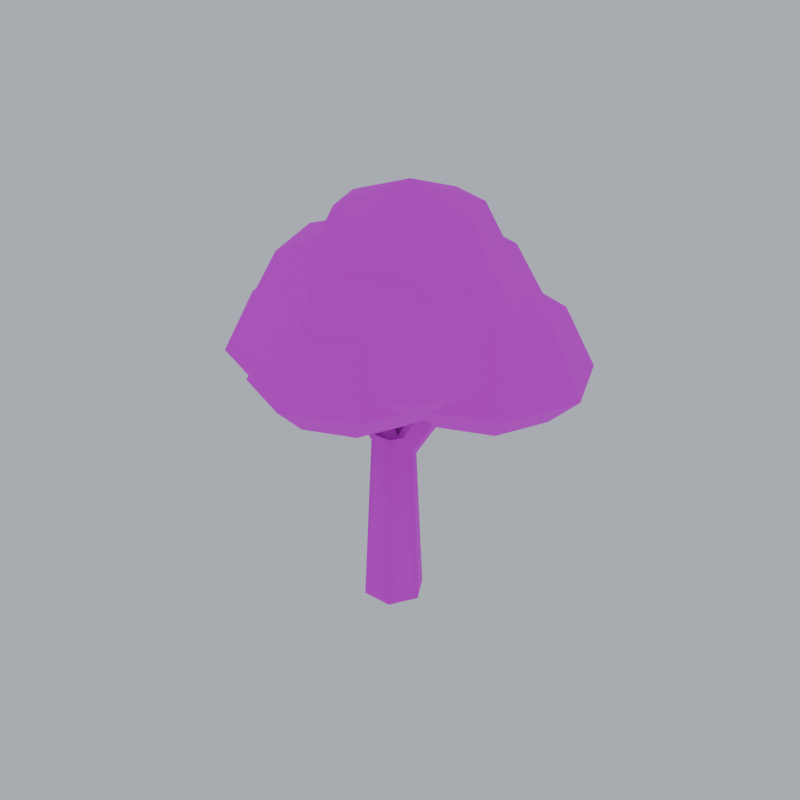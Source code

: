 # Source: tree_oak.blend  (saved by Blender 5.2.45; exported with 4.5.12 LTS)
import bpy
from mathutils import Matrix  # noqa: F401  (used for matrix-valued properties, if any)

bpy.ops.wm.read_factory_settings(use_empty=True)
scene = bpy.context.scene
scene.name = 'Scene'

# ---- images (referenced by path relative to the original .blend; pixels are not part of the script)
import os
ASSET_DIR = os.environ.get("B2B_ASSET_DIR", "")  # directory of the original .blend (textures are referenced by path, not embedded)
HERE = os.path.dirname(os.path.abspath(__file__))  # packed textures are extracted next to this script under _unpacked/

def load_image(name, relpath, width, height, colorspace="sRGB"):
    """Load a texture the original file referenced (path relative to the .blend, or extracted next to this script)."""
    p = next((c for c in (os.path.join(HERE, relpath), os.path.join(ASSET_DIR, relpath)) if relpath and os.path.exists(c)), "")
    if p:
        img = bpy.data.images.load(p, check_existing=True)
        img.name = name
    else:  # same state as the original file: an image datablock whose file is absent (Cycles renders it pink)
        img = bpy.data.images.new(name, width, height)
        img.source = "FILE"
        img.filepath = "//" + (relpath or name)
    img.colorspace_settings.name = colorspace
    return img
img_pe_natureatlas = load_image('PE_NatureAtlas', 'PE_NatureAtlas.png', 1024, 1024, 'sRGB')

# ---- materials (node trees are filled in below, after node groups)
mat_pe_natureatlas = bpy.data.materials.new('PE_NatureAtlas')

# ---- material node trees
mat_pe_natureatlas.use_nodes = True; mat_pe_natureatlas.node_tree.nodes.clear()
_N = mat_pe_natureatlas.node_tree.nodes; _L = mat_pe_natureatlas.node_tree.links
n0 = _N.new('ShaderNodeOutputMaterial'); n0.name = 'Material Output'; n0.location = (0, 0)
n1 = _N.new('ShaderNodeBsdfPrincipled'); n1.name = 'Principled BSDF'; n1.location = (0, 0)
n1.inputs[2].default_value = 0.95
n1.inputs[10].default_value = 0.005
n2 = _N.new('ShaderNodeTexImage'); n2.name = 'Image Texture'; n2.location = (0, 0)
n2.image = img_pe_natureatlas
n2.interpolation = 'Closest'
_L.new(n2.outputs[0], n1.inputs[0])
_L.new(n1.outputs[0], n0.inputs[0])
n0.is_active_output = True

# ---- world
world_pe_previewworld = bpy.data.worlds.new('PE_PreviewWorld'); scene.world = world_pe_previewworld
world_pe_previewworld.use_nodes = True; world_pe_previewworld.node_tree.nodes.clear()
_N = world_pe_previewworld.node_tree.nodes; _L = world_pe_previewworld.node_tree.links
n0 = _N.new('ShaderNodeBackground'); n0.name = 'Background'; n0.location = (-200, 100)
n0.inputs[0].default_value = (0.6, 0.65, 0.74, 1.0)
n0.inputs[1].default_value = 0.8
n1 = _N.new('ShaderNodeOutputWorld'); n1.name = 'World Output'; n1.location = (200, 100)
_L.new(n0.outputs[0], n1.inputs[0])
n1.is_active_output = True

# ---- meshes
me_tree_oak = bpy.data.meshes.new('tree_oak')
me_tree_oak.from_pydata([(0.17, 0.0, 0.0), (0.085, 0.1472, 0.0), (-0.085, 0.1472, 0.0), (-0.17, 2.082e-17, 0.0), (-0.085, -0.1472, 0.0), (0.085, -0.1472, 0.0), (0.12, 0.0, 1.0), (0.06, 0.1039, 1.0), (-0.06, 0.1039, 1.0), (-0.12, 1.47e-17, 1.0), (-0.06, -0.1039, 1.0), (0.06, -0.1039, 1.0), (0.04355, 0.04355, 0.7667), (0.3636, 0.1436, 1.317), (-0.02682, 0.06454, 0.8039), (0.2932, 0.1645, 1.354), (-0.06013, -0.003664, 0.8357), (0.2599, 0.09634, 1.386), (-0.01034, -0.06681, 0.8182), (0.3097, 0.03319, 1.368), (0.05374, -0.03762, 0.7756), (0.3737, 0.06238, 1.326), (0.04337, 0.04337, 0.8837), (-0.2566, -0.006629, 1.334), (-0.02373, 0.0653, 0.8414), (-0.3237, 0.0153, 1.291), (-0.05803, -0.003015, 0.811), (-0.358, -0.05301, 1.261), (-0.01214, -0.06716, 0.8344), (-0.3121, -0.1172, 1.284), (0.05053, -0.03849, 0.8794), (-0.2495, -0.08849, 1.329), (0.5838, 0.01934, 1.333), (0.4157, 0.4252, 1.333), (0.009832, 0.5933, 1.333), (-0.396, 0.4252, 1.333), (-0.5642, 0.01934, 1.333), (-0.396, -0.3865, 1.333), (0.009832, -0.5547, 1.333), (0.4157, -0.3865, 1.333), (0.8298, 0.01934, 1.55), (0.5897, 0.5992, 1.55), (0.009832, 0.8393, 1.55), (-0.57, 0.5992, 1.55), (-0.8102, 0.01934, 1.55), (-0.57, -0.5605, 1.55), (0.009832, -0.8007, 1.55), (0.5897, -0.5605, 1.55), (0.8298, 0.01934, 1.55), (0.5897, 0.5992, 1.55), (0.4198, 0.4293, 1.988), (0.5897, 0.01934, 1.988), (0.5897, 0.5992, 1.55), (0.009832, 0.8393, 1.55), (0.009832, 0.5992, 1.988), (0.4198, 0.4293, 1.988), (0.009832, 0.8393, 1.55), (-0.57, 0.5992, 1.55), (-0.4002, 0.4293, 1.988), (0.009832, 0.5992, 1.988), (-0.57, 0.5992, 1.55), (-0.8102, 0.01934, 1.55), (-0.57, 0.01934, 1.988), (-0.4002, 0.4293, 1.988), (-0.8102, 0.01934, 1.55), (-0.57, -0.5605, 1.55), (-0.4002, -0.3907, 1.988), (-0.57, 0.01934, 1.988), (-0.57, -0.5605, 1.55), (0.009832, -0.8007, 1.55), (0.009832, -0.5605, 1.988), (-0.4002, -0.3907, 1.988), (0.009832, -0.8007, 1.55), (0.5897, -0.5605, 1.55), (0.4198, -0.3907, 1.988), (0.009832, -0.5605, 1.988), (0.5897, -0.5605, 1.55), (0.8298, 0.01934, 1.55), (0.5897, 0.01934, 1.988), (0.4198, -0.3907, 1.988), (0.5897, 0.01934, 1.988), (0.4198, 0.4293, 1.988), (0.009832, 0.01934, 2.17), (0.4198, 0.4293, 1.988), (0.009832, 0.5992, 1.988), (0.009832, 0.01934, 2.17), (0.009832, 0.5992, 1.988), (-0.4002, 0.4293, 1.988), (0.009832, 0.01934, 2.17), (-0.4002, 0.4293, 1.988), (-0.57, 0.01934, 1.988), (0.009832, 0.01934, 2.17), (-0.57, 0.01934, 1.988), (-0.4002, -0.3907, 1.988), (0.009832, 0.01934, 2.17), (-0.4002, -0.3907, 1.988), (0.009832, -0.5605, 1.988), (0.009832, 0.01934, 2.17), (0.009832, -0.5605, 1.988), (0.4198, -0.3907, 1.988), (0.009832, 0.01934, 2.17), (0.4198, -0.3907, 1.988), (0.5897, 0.01934, 1.988), (0.009832, 0.01934, 2.17), (0.8286, 0.1554, 1.263), (0.7159, 0.4276, 1.263), (0.4436, 0.5404, 1.263), (0.1714, 0.4276, 1.263), (0.05862, 0.1554, 1.263), (0.1714, -0.1168, 1.263), (0.4436, -0.2296, 1.263), (0.7159, -0.1168, 1.263), (0.9936, 0.1554, 1.42), (0.8325, 0.5443, 1.42), (0.4436, 0.7054, 1.42), (0.05471, 0.5443, 1.42), (-0.1064, 0.1554, 1.42), (0.05471, -0.2335, 1.42), (0.4436, -0.3946, 1.42), (0.8325, -0.2335, 1.42), (0.9936, 0.1554, 1.42), (0.8325, 0.5443, 1.42), (0.7186, 0.4304, 1.738), (0.8325, 0.1554, 1.738), (0.8325, 0.5443, 1.42), (0.4436, 0.7054, 1.42), (0.4436, 0.5443, 1.738), (0.7186, 0.4304, 1.738), (0.4436, 0.7054, 1.42), (0.05471, 0.5443, 1.42), (0.1686, 0.4304, 1.738), (0.4436, 0.5443, 1.738), (0.05471, 0.5443, 1.42), (-0.1064, 0.1554, 1.42), (0.05471, 0.1554, 1.738), (0.1686, 0.4304, 1.738), (-0.1064, 0.1554, 1.42), (0.05471, -0.2335, 1.42), (0.1686, -0.1196, 1.738), (0.05471, 0.1554, 1.738), (0.05471, -0.2335, 1.42), (0.4436, -0.3946, 1.42), (0.4436, -0.2335, 1.738), (0.1686, -0.1196, 1.738), (0.4436, -0.3946, 1.42), (0.8325, -0.2335, 1.42), (0.7186, -0.1196, 1.738), (0.4436, -0.2335, 1.738), (0.8325, -0.2335, 1.42), (0.9936, 0.1554, 1.42), (0.8325, 0.1554, 1.738), (0.7186, -0.1196, 1.738), (0.8325, 0.1554, 1.738), (0.7186, 0.4304, 1.738), (0.4436, 0.1554, 1.87), (0.7186, 0.4304, 1.738), (0.4436, 0.5443, 1.738), (0.4436, 0.1554, 1.87), (0.4436, 0.5443, 1.738), (0.1686, 0.4304, 1.738), (0.4436, 0.1554, 1.87), (0.1686, 0.4304, 1.738), (0.05471, 0.1554, 1.738), (0.4436, 0.1554, 1.87), (0.05471, 0.1554, 1.738), (0.1686, -0.1196, 1.738), (0.4436, 0.1554, 1.87), (0.1686, -0.1196, 1.738), (0.4436, -0.2335, 1.738), (0.4436, 0.1554, 1.87), (0.4436, -0.2335, 1.738), (0.7186, -0.1196, 1.738), (0.4436, 0.1554, 1.87), (0.7186, -0.1196, 1.738), (0.8325, 0.1554, 1.738), (0.4436, 0.1554, 1.87), (0.004192, -0.04621, 1.222), (-0.1086, 0.226, 1.222), (-0.3808, 0.3388, 1.222), (-0.653, 0.226, 1.222), (-0.7658, -0.04621, 1.222), (-0.653, -0.3185, 1.222), (-0.3808, -0.4312, 1.222), (-0.1086, -0.3185, 1.222), (0.1692, -0.04621, 1.38), (0.008101, 0.3427, 1.38), (-0.3808, 0.5038, 1.38), (-0.7697, 0.3427, 1.38), (-0.9308, -0.04621, 1.38), (-0.7697, -0.4351, 1.38), (-0.3808, -0.5962, 1.38), (0.008101, -0.4351, 1.38), (0.1692, -0.04621, 1.38), (0.008101, 0.3427, 1.38), (-0.1058, 0.2288, 1.698), (0.008101, -0.04621, 1.698), (0.008101, 0.3427, 1.38), (-0.3808, 0.5038, 1.38), (-0.3808, 0.3427, 1.698), (-0.1058, 0.2288, 1.698), (-0.3808, 0.5038, 1.38), (-0.7697, 0.3427, 1.38), (-0.6558, 0.2288, 1.698), (-0.3808, 0.3427, 1.698), (-0.7697, 0.3427, 1.38), (-0.9308, -0.04621, 1.38), (-0.7697, -0.04621, 1.698), (-0.6558, 0.2288, 1.698), (-0.9308, -0.04621, 1.38), (-0.7697, -0.4351, 1.38), (-0.6558, -0.3212, 1.698), (-0.7697, -0.04621, 1.698), (-0.7697, -0.4351, 1.38), (-0.3808, -0.5962, 1.38), (-0.3808, -0.4351, 1.698), (-0.6558, -0.3212, 1.698), (-0.3808, -0.5962, 1.38), (0.008101, -0.4351, 1.38), (-0.1058, -0.3212, 1.698), (-0.3808, -0.4351, 1.698), (0.008101, -0.4351, 1.38), (0.1692, -0.04621, 1.38), (0.008101, -0.04621, 1.698), (-0.1058, -0.3212, 1.698), (0.008101, -0.04621, 1.698), (-0.1058, 0.2288, 1.698), (-0.3808, -0.04621, 1.83), (-0.1058, 0.2288, 1.698), (-0.3808, 0.3427, 1.698), (-0.3808, -0.04621, 1.83), (-0.3808, 0.3427, 1.698), (-0.6558, 0.2288, 1.698), (-0.3808, -0.04621, 1.83), (-0.6558, 0.2288, 1.698), (-0.7697, -0.04621, 1.698), (-0.3808, -0.04621, 1.83), (-0.7697, -0.04621, 1.698), (-0.6558, -0.3212, 1.698), (-0.3808, -0.04621, 1.83), (-0.6558, -0.3212, 1.698), (-0.3808, -0.4351, 1.698), (-0.3808, -0.04621, 1.83), (-0.3808, -0.4351, 1.698), (-0.1058, -0.3212, 1.698), (-0.3808, -0.04621, 1.83), (-0.1058, -0.3212, 1.698), (0.008101, -0.04621, 1.698), (-0.3808, -0.04621, 1.83), (0.3623, 0.3772, 1.253), (0.2598, 0.6247, 1.253), (0.01232, 0.7272, 1.253), (-0.2352, 0.6247, 1.253), (-0.3377, 0.3772, 1.253), (-0.2352, 0.1298, 1.253), (0.01232, 0.02725, 1.253), (0.2598, 0.1298, 1.253), (0.5123, 0.3772, 1.4), (0.3659, 0.7308, 1.4), (0.01232, 0.8772, 1.4), (-0.3412, 0.7308, 1.4), (-0.4877, 0.3772, 1.4), (-0.3412, 0.0237, 1.4), (0.01232, -0.1228, 1.4), (0.3659, 0.0237, 1.4), (0.5123, 0.3772, 1.4), (0.3659, 0.7308, 1.4), (0.2623, 0.6272, 1.697), (0.3659, 0.3772, 1.697), (0.3659, 0.7308, 1.4), (0.01232, 0.8772, 1.4), (0.01232, 0.7308, 1.697), (0.2623, 0.6272, 1.697), (0.01232, 0.8772, 1.4), (-0.3412, 0.7308, 1.4), (-0.2377, 0.6272, 1.697), (0.01232, 0.7308, 1.697), (-0.3412, 0.7308, 1.4), (-0.4877, 0.3772, 1.4), (-0.3412, 0.3772, 1.697), (-0.2377, 0.6272, 1.697), (-0.4877, 0.3772, 1.4), (-0.3412, 0.0237, 1.4), (-0.2377, 0.1272, 1.697), (-0.3412, 0.3772, 1.697), (-0.3412, 0.0237, 1.4), (0.01232, -0.1228, 1.4), (0.01232, 0.0237, 1.697), (-0.2377, 0.1272, 1.697), (0.01232, -0.1228, 1.4), (0.3659, 0.0237, 1.4), (0.2623, 0.1272, 1.697), (0.01232, 0.0237, 1.697), (0.3659, 0.0237, 1.4), (0.5123, 0.3772, 1.4), (0.3659, 0.3772, 1.697), (0.2623, 0.1272, 1.697), (0.3659, 0.3772, 1.697), (0.2623, 0.6272, 1.697), (0.01232, 0.3772, 1.82), (0.2623, 0.6272, 1.697), (0.01232, 0.7308, 1.697), (0.01232, 0.3772, 1.82), (0.01232, 0.7308, 1.697), (-0.2377, 0.6272, 1.697), (0.01232, 0.3772, 1.82), (-0.2377, 0.6272, 1.697), (-0.3412, 0.3772, 1.697), (0.01232, 0.3772, 1.82), (-0.3412, 0.3772, 1.697), (-0.2377, 0.1272, 1.697), (0.01232, 0.3772, 1.82), (-0.2377, 0.1272, 1.697), (0.01232, 0.0237, 1.697), (0.01232, 0.3772, 1.82), (0.01232, 0.0237, 1.697), (0.2623, 0.1272, 1.697), (0.01232, 0.3772, 1.82), (0.2623, 0.1272, 1.697), (0.3659, 0.3772, 1.697), (0.01232, 0.3772, 1.82), (0.3855, -0.3481, 1.303), (0.283, -0.1006, 1.303), (0.03547, 0.001918, 1.303), (-0.212, -0.1006, 1.303), (-0.3145, -0.3481, 1.303), (-0.212, -0.5956, 1.303), (0.03547, -0.6981, 1.303), (0.283, -0.5956, 1.303), (0.5355, -0.3481, 1.45), (0.389, 0.005471, 1.45), (0.03547, 0.1519, 1.45), (-0.3181, 0.005471, 1.45), (-0.4645, -0.3481, 1.45), (-0.3181, -0.7016, 1.45), (0.03547, -0.8481, 1.45), (0.389, -0.7016, 1.45), (0.5355, -0.3481, 1.45), (0.389, 0.005471, 1.45), (0.2855, -0.09808, 1.747), (0.389, -0.3481, 1.747), (0.389, 0.005471, 1.45), (0.03547, 0.1519, 1.45), (0.03547, 0.005471, 1.747), (0.2855, -0.09808, 1.747), (0.03547, 0.1519, 1.45), (-0.3181, 0.005471, 1.45), (-0.2145, -0.09808, 1.747), (0.03547, 0.005471, 1.747), (-0.3181, 0.005471, 1.45), (-0.4645, -0.3481, 1.45), (-0.3181, -0.3481, 1.747), (-0.2145, -0.09808, 1.747), (-0.4645, -0.3481, 1.45), (-0.3181, -0.7016, 1.45), (-0.2145, -0.5981, 1.747), (-0.3181, -0.3481, 1.747), (-0.3181, -0.7016, 1.45), (0.03547, -0.8481, 1.45), (0.03547, -0.7016, 1.747), (-0.2145, -0.5981, 1.747), (0.03547, -0.8481, 1.45), (0.389, -0.7016, 1.45), (0.2855, -0.5981, 1.747), (0.03547, -0.7016, 1.747), (0.389, -0.7016, 1.45), (0.5355, -0.3481, 1.45), (0.389, -0.3481, 1.747), (0.2855, -0.5981, 1.747), (0.389, -0.3481, 1.747), (0.2855, -0.09808, 1.747), (0.03547, -0.3481, 1.87), (0.2855, -0.09808, 1.747), (0.03547, 0.005471, 1.747), (0.03547, -0.3481, 1.87), (0.03547, 0.005471, 1.747), (-0.2145, -0.09808, 1.747), (0.03547, -0.3481, 1.87), (-0.2145, -0.09808, 1.747), (-0.3181, -0.3481, 1.747), (0.03547, -0.3481, 1.87), (-0.3181, -0.3481, 1.747), (-0.2145, -0.5981, 1.747), (0.03547, -0.3481, 1.87), (-0.2145, -0.5981, 1.747), (0.03547, -0.7016, 1.747), (0.03547, -0.3481, 1.87), (0.03547, -0.7016, 1.747), (0.2855, -0.5981, 1.747), (0.03547, -0.3481, 1.87), (0.2855, -0.5981, 1.747), (0.389, -0.3481, 1.747), (0.03547, -0.3481, 1.87), (0.4621, -0.01094, 1.81), (0.3596, 0.2365, 1.81), (0.1121, 0.3391, 1.81), (-0.1354, 0.2365, 1.81), (-0.2379, -0.01094, 1.81), (-0.1354, -0.2584, 1.81), (0.1121, -0.3609, 1.81), (0.3596, -0.2584, 1.81), (0.6121, -0.01094, 1.95), (0.4656, 0.3426, 1.95), (0.1121, 0.4891, 1.95), (-0.2415, 0.3426, 1.95), (-0.3879, -0.01094, 1.95), (-0.2415, -0.3645, 1.95), (0.1121, -0.5109, 1.95), (0.4656, -0.3645, 1.95), (0.6121, -0.01094, 1.95), (0.4656, 0.3426, 1.95), (0.3621, 0.2391, 2.233), (0.4656, -0.01094, 2.233), (0.4656, 0.3426, 1.95), (0.1121, 0.4891, 1.95), (0.1121, 0.3426, 2.233), (0.3621, 0.2391, 2.233), (0.1121, 0.4891, 1.95), (-0.2415, 0.3426, 1.95), (-0.1379, 0.2391, 2.233), (0.1121, 0.3426, 2.233), (-0.2415, 0.3426, 1.95), (-0.3879, -0.01094, 1.95), (-0.2415, -0.01094, 2.233), (-0.1379, 0.2391, 2.233), (-0.3879, -0.01094, 1.95), (-0.2415, -0.3645, 1.95), (-0.1379, -0.2609, 2.233), (-0.2415, -0.01094, 2.233), (-0.2415, -0.3645, 1.95), (0.1121, -0.5109, 1.95), (0.1121, -0.3645, 2.233), (-0.1379, -0.2609, 2.233), (0.1121, -0.5109, 1.95), (0.4656, -0.3645, 1.95), (0.3621, -0.2609, 2.233), (0.1121, -0.3645, 2.233), (0.4656, -0.3645, 1.95), (0.6121, -0.01094, 1.95), (0.4656, -0.01094, 2.233), (0.3621, -0.2609, 2.233), (0.4656, -0.01094, 2.233), (0.3621, 0.2391, 2.233), (0.1121, -0.01094, 2.35), (0.3621, 0.2391, 2.233), (0.1121, 0.3426, 2.233), (0.1121, -0.01094, 2.35), (0.1121, 0.3426, 2.233), (-0.1379, 0.2391, 2.233), (0.1121, -0.01094, 2.35), (-0.1379, 0.2391, 2.233), (-0.2415, -0.01094, 2.233), (0.1121, -0.01094, 2.35), (-0.2415, -0.01094, 2.233), (-0.1379, -0.2609, 2.233), (0.1121, -0.01094, 2.35), (-0.1379, -0.2609, 2.233), (0.1121, -0.3645, 2.233), (0.1121, -0.01094, 2.35), (0.1121, -0.3645, 2.233), (0.3621, -0.2609, 2.233), (0.1121, -0.01094, 2.35), (0.3621, -0.2609, 2.233), (0.4656, -0.01094, 2.233), (0.1121, -0.01094, 2.35)], [], [(0, 1, 7, 6), (1, 2, 8, 7), (2, 3, 9, 8), (3, 4, 10, 9), (4, 5, 11, 10), (5, 0, 6, 11), (12, 14, 15, 13), (14, 16, 17, 15), (16, 18, 19, 17), (18, 20, 21, 19), (20, 12, 13, 21), (22, 24, 25, 23), (24, 26, 27, 25), (26, 28, 29, 27), (28, 30, 31, 29), (30, 22, 23, 31), (32, 33, 41, 40), (33, 34, 42, 41), (34, 35, 43, 42), (35, 36, 44, 43), (36, 37, 45, 44), (37, 38, 46, 45), (38, 39, 47, 46), (39, 32, 40, 47), (48, 49, 50, 51), (52, 53, 54, 55), (56, 57, 58, 59), (60, 61, 62, 63), (64, 65, 66, 67), (68, 69, 70, 71), (72, 73, 74, 75), (76, 77, 78, 79), (80, 81, 82), (83, 84, 85), (86, 87, 88), (89, 90, 91), (92, 93, 94), (95, 96, 97), (98, 99, 100), (101, 102, 103), (104, 105, 113, 112), (105, 106, 114, 113), (106, 107, 115, 114), (107, 108, 116, 115), (108, 109, 117, 116), (109, 110, 118, 117), (110, 111, 119, 118), (111, 104, 112, 119), (120, 121, 122, 123), (124, 125, 126, 127), (128, 129, 130, 131), (132, 133, 134, 135), (136, 137, 138, 139), (140, 141, 142, 143), (144, 145, 146, 147), (148, 149, 150, 151), (152, 153, 154), (155, 156, 157), (158, 159, 160), (161, 162, 163), (164, 165, 166), (167, 168, 169), (170, 171, 172), (173, 174, 175), (176, 177, 185, 184), (177, 178, 186, 185), (178, 179, 187, 186), (179, 180, 188, 187), (180, 181, 189, 188), (181, 182, 190, 189), (182, 183, 191, 190), (183, 176, 184, 191), (192, 193, 194, 195), (196, 197, 198, 199), (200, 201, 202, 203), (204, 205, 206, 207), (208, 209, 210, 211), (212, 213, 214, 215), (216, 217, 218, 219), (220, 221, 222, 223), (224, 225, 226), (227, 228, 229), (230, 231, 232), (233, 234, 235), (236, 237, 238), (239, 240, 241), (242, 243, 244), (245, 246, 247), (248, 249, 257, 256), (249, 250, 258, 257), (250, 251, 259, 258), (251, 252, 260, 259), (252, 253, 261, 260), (253, 254, 262, 261), (254, 255, 263, 262), (255, 248, 256, 263), (264, 265, 266, 267), (268, 269, 270, 271), (272, 273, 274, 275), (276, 277, 278, 279), (280, 281, 282, 283), (284, 285, 286, 287), (288, 289, 290, 291), (292, 293, 294, 295), (296, 297, 298), (299, 300, 301), (302, 303, 304), (305, 306, 307), (308, 309, 310), (311, 312, 313), (314, 315, 316), (317, 318, 319), (320, 321, 329, 328), (321, 322, 330, 329), (322, 323, 331, 330), (323, 324, 332, 331), (324, 325, 333, 332), (325, 326, 334, 333), (326, 327, 335, 334), (327, 320, 328, 335), (336, 337, 338, 339), (340, 341, 342, 343), (344, 345, 346, 347), (348, 349, 350, 351), (352, 353, 354, 355), (356, 357, 358, 359), (360, 361, 362, 363), (364, 365, 366, 367), (368, 369, 370), (371, 372, 373), (374, 375, 376), (377, 378, 379), (380, 381, 382), (383, 384, 385), (386, 387, 388), (389, 390, 391), (392, 393, 401, 400), (393, 394, 402, 401), (394, 395, 403, 402), (395, 396, 404, 403), (396, 397, 405, 404), (397, 398, 406, 405), (398, 399, 407, 406), (399, 392, 400, 407), (408, 409, 410, 411), (412, 413, 414, 415), (416, 417, 418, 419), (420, 421, 422, 423), (424, 425, 426, 427), (428, 429, 430, 431), (432, 433, 434, 435), (436, 437, 438, 439), (440, 441, 442), (443, 444, 445), (446, 447, 448), (449, 450, 451), (452, 453, 454), (455, 456, 457), (458, 459, 460), (461, 462, 463)])
me_tree_oak.polygons.foreach_set('use_smooth', [1, 1, 1, 1, 1, 1, 0, 0, 0, 0, 0, 0, 0, 0, 0, 0, 0, 0, 0, 0, 0, 0, 0, 0, 0, 0, 0, 0, 0, 0, 0, 0, 0, 0, 0, 0, 0, 0, 0, 0, 0, 0, 0, 0, 0, 0, 0, 0, 0, 0, 0, 0, 0, 0, 0, 0, 0, 0, 0, 0, 0, 0, 0, 0, 0, 0, 0, 0, 0, 0, 0, 0, 0, 0, 0, 0, 0, 0, 0, 0, 0, 0, 0, 0, 0, 0, 0, 0, 0, 0, 0, 0, 0, 0, 0, 0, 0, 0, 0, 0, 0, 0, 0, 0, 0, 0, 0, 0, 0, 0, 0, 0, 0, 0, 0, 0, 0, 0, 0, 0, 0, 0, 0, 0, 0, 0, 0, 0, 0, 0, 0, 0, 0, 0, 0, 0, 0, 0, 0, 0, 0, 0, 0, 0, 0, 0, 0, 0, 0, 0, 0, 0, 0, 0, 0, 0, 0, 0, 0, 0])
_uv = me_tree_oak.uv_layers.new(name='UVMap')
_uv.uv.foreach_set('vector', [0.56, 0.56, 0.6276, 0.56, 0.6276, 0.94, 0.56, 0.94, 0.56, 0.56, 0.6276, 0.56, 0.6276, 0.94, 0.56, 0.94, 0.56, 0.56, 0.6276, 0.56, 0.6276, 0.94, 0.56, 0.94, 0.56, 0.56, 0.6276, 0.56, 0.6276, 0.94, 0.56, 0.94, 0.56, 0.56, 0.6276, 0.56, 0.6276, 0.94, 0.56, 0.94, 0.56, 0.56, 0.6276, 0.56, 0.6276, 0.94, 0.56, 0.94, 0.56, 0.56, 0.56, 0.5934, 0.8048, 0.5934, 0.8048, 0.56, 0.56, 0.56, 0.56, 0.5934, 0.8048, 0.5934, 0.8048, 0.56, 0.56, 0.56, 0.56, 0.5934, 0.8048, 0.5934, 0.8048, 0.56, 0.56, 0.56, 0.56, 0.5934, 0.8048, 0.5934, 0.8048, 0.56, 0.56, 0.56, 0.56, 0.5934, 0.8048, 0.5934, 0.8048, 0.56, 0.56, 0.56, 0.56, 0.5934, 0.7664, 0.5934, 0.7664, 0.56, 0.56, 0.56, 0.56, 0.5934, 0.7664, 0.5934, 0.7664, 0.56, 0.56, 0.56, 0.56, 0.5934, 0.7664, 0.5934, 0.7664, 0.56, 0.56, 0.56, 0.56, 0.5934, 0.7664, 0.5934, 0.7664, 0.56, 0.56, 0.56, 0.56, 0.5934, 0.7664, 0.5934, 0.7664, 0.56, 0.06, 0.56, 0.2313, 0.56, 0.2313, 0.6425, 0.06, 0.6425, 0.06, 0.56, 0.2313, 0.56, 0.2313, 0.6425, 0.06, 0.6425, 0.06, 0.56, 0.2313, 0.56, 0.2313, 0.6425, 0.06, 0.6425, 0.06, 0.56, 0.2313, 0.56, 0.2313, 0.6425, 0.06, 0.6425, 0.06, 0.56, 0.2313, 0.56, 0.2313, 0.6425, 0.06, 0.6425, 0.06, 0.56, 0.2313, 0.56, 0.2313, 0.6425, 0.06, 0.6425, 0.06, 0.56, 0.2313, 0.56, 0.2313, 0.6425, 0.06, 0.6425, 0.06, 0.56, 0.2313, 0.56, 0.2313, 0.6425, 0.06, 0.6425, 0.06, 0.8047, 0.3047, 0.8047, 0.3047, 0.56, 0.06, 0.56, 0.06, 0.8047, 0.3047, 0.8047, 0.3047, 0.56, 0.06, 0.56, 0.06, 0.8047, 0.3047, 0.8047, 0.3047, 0.56, 0.06, 0.56, 0.06, 0.8047, 0.3047, 0.8047, 0.3047, 0.56, 0.06, 0.56, 0.06, 0.8047, 0.3047, 0.8047, 0.3047, 0.56, 0.06, 0.56, 0.06, 0.8047, 0.3047, 0.8047, 0.3047, 0.56, 0.06, 0.56, 0.06, 0.8047, 0.3047, 0.8047, 0.3047, 0.56, 0.06, 0.56, 0.06, 0.8047, 0.3047, 0.8047, 0.3047, 0.56, 0.06, 0.56, 0.06, 0.8047, 0.3047, 0.8047, 0.1824, 0.56, 0.06, 0.8047, 0.3047, 0.8047, 0.1824, 0.56, 0.06, 0.8047, 0.3047, 0.8047, 0.1824, 0.56, 0.06, 0.8047, 0.3047, 0.8047, 0.1824, 0.56, 0.06, 0.8047, 0.3047, 0.8047, 0.1824, 0.56, 0.06, 0.8047, 0.3047, 0.8047, 0.1824, 0.56, 0.06, 0.8047, 0.3047, 0.8047, 0.1824, 0.56, 0.06, 0.8047, 0.3047, 0.8047, 0.1824, 0.56, 0.06, 0.56, 0.1749, 0.56, 0.1749, 0.6198, 0.06, 0.6198, 0.06, 0.56, 0.1749, 0.56, 0.1749, 0.6198, 0.06, 0.6198, 0.06, 0.56, 0.1749, 0.56, 0.1749, 0.6198, 0.06, 0.6198, 0.06, 0.56, 0.1749, 0.56, 0.1749, 0.6198, 0.06, 0.6198, 0.06, 0.56, 0.1749, 0.56, 0.1749, 0.6198, 0.06, 0.6198, 0.06, 0.56, 0.1749, 0.56, 0.1749, 0.6198, 0.06, 0.6198, 0.06, 0.56, 0.1749, 0.56, 0.1749, 0.6198, 0.06, 0.6198, 0.06, 0.56, 0.1749, 0.56, 0.1749, 0.6198, 0.06, 0.6198, 0.06, 0.7241, 0.2241, 0.7241, 0.2241, 0.56, 0.06, 0.56, 0.06, 0.7241, 0.2241, 0.7241, 0.2241, 0.56, 0.06, 0.56, 0.06, 0.7241, 0.2241, 0.7241, 0.2241, 0.56, 0.06, 0.56, 0.06, 0.7241, 0.2241, 0.7241, 0.2241, 0.56, 0.06, 0.56, 0.06, 0.7241, 0.2241, 0.7241, 0.2241, 0.56, 0.06, 0.56, 0.06, 0.7241, 0.2241, 0.7241, 0.2241, 0.56, 0.06, 0.56, 0.06, 0.7241, 0.2241, 0.7241, 0.2241, 0.56, 0.06, 0.56, 0.06, 0.7241, 0.2241, 0.7241, 0.2241, 0.56, 0.06, 0.56, 0.06, 0.7241, 0.2241, 0.7241, 0.1421, 0.56, 0.06, 0.7241, 0.2241, 0.7241, 0.1421, 0.56, 0.06, 0.7241, 0.2241, 0.7241, 0.1421, 0.56, 0.06, 0.7241, 0.2241, 0.7241, 0.1421, 0.56, 0.06, 0.7241, 0.2241, 0.7241, 0.1421, 0.56, 0.06, 0.7241, 0.2241, 0.7241, 0.1421, 0.56, 0.06, 0.7241, 0.2241, 0.7241, 0.1421, 0.56, 0.06, 0.7241, 0.2241, 0.7241, 0.1421, 0.56, 0.06, 0.56, 0.1749, 0.56, 0.1749, 0.6199, 0.06, 0.6199, 0.06, 0.56, 0.1749, 0.56, 0.1749, 0.6199, 0.06, 0.6199, 0.06, 0.56, 0.1749, 0.56, 0.1749, 0.6199, 0.06, 0.6199, 0.06, 0.56, 0.1749, 0.56, 0.1749, 0.6199, 0.06, 0.6199, 0.06, 0.56, 0.1749, 0.56, 0.1749, 0.6199, 0.06, 0.6199, 0.06, 0.56, 0.1749, 0.56, 0.1749, 0.6199, 0.06, 0.6199, 0.06, 0.56, 0.1749, 0.56, 0.1749, 0.6199, 0.06, 0.6199, 0.06, 0.56, 0.1749, 0.56, 0.1749, 0.6199, 0.06, 0.6199, 0.06, 0.7241, 0.2241, 0.7241, 0.2241, 0.56, 0.06, 0.56, 0.06, 0.7241, 0.2241, 0.7241, 0.2241, 0.56, 0.06, 0.56, 0.06, 0.7241, 0.2241, 0.7241, 0.2241, 0.56, 0.06, 0.56, 0.06, 0.7241, 0.2241, 0.7241, 0.2241, 0.56, 0.06, 0.56, 0.06, 0.7241, 0.2241, 0.7241, 0.2241, 0.56, 0.06, 0.56, 0.06, 0.7241, 0.2241, 0.7241, 0.2241, 0.56, 0.06, 0.56, 0.06, 0.7241, 0.2241, 0.7241, 0.2241, 0.56, 0.06, 0.56, 0.06, 0.7241, 0.2241, 0.7241, 0.2241, 0.56, 0.06, 0.56, 0.06, 0.7241, 0.2241, 0.7241, 0.1421, 0.56, 0.06, 0.7241, 0.2241, 0.7241, 0.1421, 0.56, 0.06, 0.7241, 0.2241, 0.7241, 0.1421, 0.56, 0.06, 0.7241, 0.2241, 0.7241, 0.1421, 0.56, 0.06, 0.7241, 0.2241, 0.7241, 0.1421, 0.56, 0.06, 0.7241, 0.2241, 0.7241, 0.1421, 0.56, 0.06, 0.7241, 0.2241, 0.7241, 0.1421, 0.56, 0.06, 0.7241, 0.2241, 0.7241, 0.1421, 0.56, 0.06, 0.56, 0.1645, 0.56, 0.1645, 0.6159, 0.06, 0.6159, 0.06, 0.56, 0.1645, 0.56, 0.1645, 0.6159, 0.06, 0.6159, 0.06, 0.56, 0.1645, 0.56, 0.1645, 0.6159, 0.06, 0.6159, 0.06, 0.56, 0.1645, 0.56, 0.1645, 0.6159, 0.06, 0.6159, 0.06, 0.56, 0.1645, 0.56, 0.1645, 0.6159, 0.06, 0.6159, 0.06, 0.56, 0.1645, 0.56, 0.1645, 0.6159, 0.06, 0.6159, 0.06, 0.56, 0.1645, 0.56, 0.1645, 0.6159, 0.06, 0.6159, 0.06, 0.56, 0.1645, 0.56, 0.1645, 0.6159, 0.06, 0.6159, 0.06, 0.7092, 0.2092, 0.7092, 0.2092, 0.56, 0.06, 0.56, 0.06, 0.7092, 0.2092, 0.7092, 0.2092, 0.56, 0.06, 0.56, 0.06, 0.7092, 0.2092, 0.7092, 0.2092, 0.56, 0.06, 0.56, 0.06, 0.7092, 0.2092, 0.7092, 0.2092, 0.56, 0.06, 0.56, 0.06, 0.7092, 0.2092, 0.7092, 0.2092, 0.56, 0.06, 0.56, 0.06, 0.7092, 0.2092, 0.7092, 0.2092, 0.56, 0.06, 0.56, 0.06, 0.7092, 0.2092, 0.7092, 0.2092, 0.56, 0.06, 0.56, 0.06, 0.7092, 0.2092, 0.7092, 0.2092, 0.56, 0.06, 0.56, 0.06, 0.7092, 0.2092, 0.7092, 0.1346, 0.56, 0.06, 0.7092, 0.2092, 0.7092, 0.1346, 0.56, 0.06, 0.7092, 0.2092, 0.7092, 0.1346, 0.56, 0.06, 0.7092, 0.2092, 0.7092, 0.1346, 0.56, 0.06, 0.7092, 0.2092, 0.7092, 0.1346, 0.56, 0.06, 0.7092, 0.2092, 0.7092, 0.1346, 0.56, 0.06, 0.7092, 0.2092, 0.7092, 0.1346, 0.56, 0.06, 0.7092, 0.2092, 0.7092, 0.1346, 0.56, 0.06, 0.56, 0.1645, 0.56, 0.1645, 0.6159, 0.06, 0.6159, 0.06, 0.56, 0.1645, 0.56, 0.1645, 0.6159, 0.06, 0.6159, 0.06, 0.56, 0.1645, 0.56, 0.1645, 0.6159, 0.06, 0.6159, 0.06, 0.56, 0.1645, 0.56, 0.1645, 0.6159, 0.06, 0.6159, 0.06, 0.56, 0.1645, 0.56, 0.1645, 0.6159, 0.06, 0.6159, 0.06, 0.56, 0.1645, 0.56, 0.1645, 0.6159, 0.06, 0.6159, 0.06, 0.56, 0.1645, 0.56, 0.1645, 0.6159, 0.06, 0.6159, 0.06, 0.56, 0.1645, 0.56, 0.1645, 0.6159, 0.06, 0.6159, 0.06, 0.7092, 0.2092, 0.7092, 0.2092, 0.56, 0.06, 0.56, 0.06, 0.7092, 0.2092, 0.7092, 0.2092, 0.56, 0.06, 0.56, 0.06, 0.7092, 0.2092, 0.7092, 0.2092, 0.56, 0.06, 0.56, 0.06, 0.7092, 0.2092, 0.7092, 0.2092, 0.56, 0.06, 0.56, 0.06, 0.7092, 0.2092, 0.7092, 0.2092, 0.56, 0.06, 0.56, 0.06, 0.7092, 0.2092, 0.7092, 0.2092, 0.56, 0.06, 0.56, 0.06, 0.7092, 0.2092, 0.7092, 0.2092, 0.56, 0.06, 0.56, 0.06, 0.7092, 0.2092, 0.7092, 0.2092, 0.56, 0.06, 0.56, 0.06, 0.7092, 0.2092, 0.7092, 0.1346, 0.56, 0.06, 0.7092, 0.2092, 0.7092, 0.1346, 0.56, 0.06, 0.7092, 0.2092, 0.7092, 0.1346, 0.56, 0.06, 0.7092, 0.2092, 0.7092, 0.1346, 0.56, 0.06, 0.7092, 0.2092, 0.7092, 0.1346, 0.56, 0.06, 0.7092, 0.2092, 0.7092, 0.1346, 0.56, 0.06, 0.7092, 0.2092, 0.7092, 0.1346, 0.56, 0.06, 0.7092, 0.2092, 0.7092, 0.1346, 0.56, 0.06, 0.56, 0.1645, 0.56, 0.1645, 0.6132, 0.06, 0.6132, 0.06, 0.56, 0.1645, 0.56, 0.1645, 0.6132, 0.06, 0.6132, 0.06, 0.56, 0.1645, 0.56, 0.1645, 0.6132, 0.06, 0.6132, 0.06, 0.56, 0.1645, 0.56, 0.1645, 0.6132, 0.06, 0.6132, 0.06, 0.56, 0.1645, 0.56, 0.1645, 0.6132, 0.06, 0.6132, 0.06, 0.56, 0.1645, 0.56, 0.1645, 0.6132, 0.06, 0.6132, 0.06, 0.56, 0.1645, 0.56, 0.1645, 0.6132, 0.06, 0.6132, 0.06, 0.56, 0.1645, 0.56, 0.1645, 0.6132, 0.06, 0.6132, 0.06, 0.7092, 0.2092, 0.7092, 0.2092, 0.56, 0.06, 0.56, 0.06, 0.7092, 0.2092, 0.7092, 0.2092, 0.56, 0.06, 0.56, 0.06, 0.7092, 0.2092, 0.7092, 0.2092, 0.56, 0.06, 0.56, 0.06, 0.7092, 0.2092, 0.7092, 0.2092, 0.56, 0.06, 0.56, 0.06, 0.7092, 0.2092, 0.7092, 0.2092, 0.56, 0.06, 0.56, 0.06, 0.7092, 0.2092, 0.7092, 0.2092, 0.56, 0.06, 0.56, 0.06, 0.7092, 0.2092, 0.7092, 0.2092, 0.56, 0.06, 0.56, 0.06, 0.7092, 0.2092, 0.7092, 0.2092, 0.56, 0.06, 0.56, 0.06, 0.7092, 0.2092, 0.7092, 0.1346, 0.56, 0.06, 0.7092, 0.2092, 0.7092, 0.1346, 0.56, 0.06, 0.7092, 0.2092, 0.7092, 0.1346, 0.56, 0.06, 0.7092, 0.2092, 0.7092, 0.1346, 0.56, 0.06, 0.7092, 0.2092, 0.7092, 0.1346, 0.56, 0.06, 0.7092, 0.2092, 0.7092, 0.1346, 0.56, 0.06, 0.7092, 0.2092, 0.7092, 0.1346, 0.56, 0.06, 0.7092, 0.2092, 0.7092, 0.1346, 0.56])
me_tree_oak.materials.append(mat_pe_natureatlas)
me_tree_oak.update()

# ---- objects
ob_tree_oak = bpy.data.objects.new('tree_oak', me_tree_oak)

# ---- transforms, parenting, visibility, modifiers, constraints
ob_tree_oak.location = (0.0, 0.0, 0.0)

# ---- collection membership
scene.collection.objects.link(ob_tree_oak)

# ---- scene / render settings (as saved in the file)
scene.frame_start = 1; scene.frame_end = 250; scene.frame_set(1)
scene.render.engine = 'BLENDER_EEVEE_NEXT'
scene.render.resolution_x = 256
scene.render.resolution_y = 256
scene.render.film_transparent = True
scene.render.bake_bias = 0.0
scene.render.bake_samples = 0
scene.render.compositor_device = 'GPU'
scene.eevee.use_volume_custom_range = False
scene.eevee.fast_gi_thickness_near = 0.1
scene.eevee.fast_gi_thickness_far = 0.0
scene.eevee.ray_tracing_options.screen_trace_thickness = 0.1
bpy.context.view_layer.update()

# ---- added for rendering (the .blend has no active camera): camera
cam_auto = bpy.data.cameras.new('AutoCamera')
cam_auto.lens = 50.0
cam_auto.sensor_width = 36.0
cam_auto.clip_end = 1000.0
ob_auto_camera = bpy.data.objects.new('AutoCamera', cam_auto)
scene.collection.objects.link(ob_auto_camera)
ob_auto_camera.location = (3.26343, -3.86385, 3.76062)
ob_auto_camera.rotation_euler = (1.09748, -7.21219e-08, 0.694738)
scene.camera = ob_auto_camera
bpy.context.view_layer.update()
